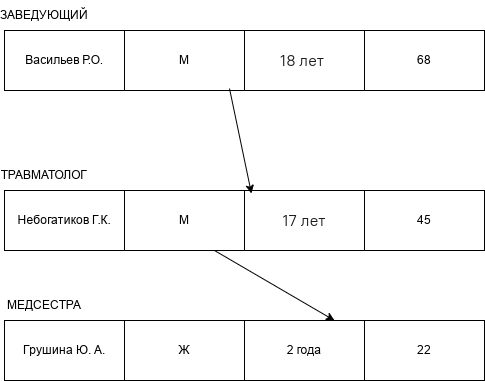

The diagram above was exported from draw.io. Its source (the exported page's mxGraphModel, read from the mxfile embedded in the PNG):
<mxGraphModel dx="1406" dy="739" grid="1" gridSize="10" guides="1" tooltips="1" connect="1" arrows="1" fold="1" page="1" pageScale="1" pageWidth="827" pageHeight="1169" math="0" shadow="0">
  <root>
    <mxCell id="0" />
    <mxCell id="1" parent="0" />
    <mxCell id="YZysF6zbJZerHvcyx0tE-2" parent="1" style="rounded=0;whiteSpace=wrap;html=1;" value="Васильев Р.О." vertex="1">
      <mxGeometry height="60" width="120" x="130" y="50" as="geometry" />
    </mxCell>
    <mxCell id="YZysF6zbJZerHvcyx0tE-3" parent="1" style="rounded=0;whiteSpace=wrap;html=1;" value="М" vertex="1">
      <mxGeometry height="60" width="120" x="250" y="50" as="geometry" />
    </mxCell>
    <mxCell id="YZysF6zbJZerHvcyx0tE-4" parent="1" style="rounded=0;whiteSpace=wrap;html=1;" value="&lt;div class=&quot;qwen-markdown-paragraph&quot; style=&quot;margin: 1rem 0px; padding: 0px; box-sizing: border-box; border-width: 0px; border-style: solid; border-color: rgb(227, 227, 227); color: rgb(29, 29, 31); font-family: system-ui, ui-sans-serif, -apple-system, BlinkMacSystemFont, Inter, NotoSansHans, sans-serif; font-size: 16px; white-space-collapse: preserve-breaks; background-color: rgb(255, 255, 255);&quot;&gt;18 лет&amp;nbsp;&lt;/div&gt;&lt;div class=&quot;qwen-markdown-space&quot; style=&quot;margin: 1rem 0px; padding: 0px; box-sizing: border-box; border-width: 0px; border-style: solid; border-color: rgb(227, 227, 227); color: rgb(29, 29, 31); font-family: system-ui, ui-sans-serif, -apple-system, BlinkMacSystemFont, Inter, NotoSansHans, sans-serif; font-size: 16px; text-align: start; white-space-collapse: preserve-breaks; background-color: rgb(255, 255, 255);&quot;&gt;&lt;/div&gt;" vertex="1">
      <mxGeometry height="60" width="120" x="370" y="50" as="geometry" />
    </mxCell>
    <mxCell id="YZysF6zbJZerHvcyx0tE-5" parent="1" style="text;html=1;whiteSpace=wrap;strokeColor=none;fillColor=none;align=center;verticalAlign=middle;rounded=0;" value="ЗАВЕДУЮЩИЙ" vertex="1">
      <mxGeometry height="30" width="60" x="140" y="20" as="geometry" />
    </mxCell>
    <mxCell id="YZysF6zbJZerHvcyx0tE-7" parent="1" style="rounded=0;whiteSpace=wrap;html=1;" value="Грушина Ю. А." vertex="1">
      <mxGeometry height="60" width="120" x="130" y="340" as="geometry" />
    </mxCell>
    <mxCell id="YZysF6zbJZerHvcyx0tE-9" parent="1" style="rounded=0;whiteSpace=wrap;html=1;" value="2 года" vertex="1">
      <mxGeometry height="60" width="120" x="370" y="340" as="geometry" />
    </mxCell>
    <mxCell id="YZysF6zbJZerHvcyx0tE-10" parent="1" style="rounded=0;whiteSpace=wrap;html=1;" value="68" vertex="1">
      <mxGeometry height="60" width="120" x="490" y="50" as="geometry" />
    </mxCell>
    <mxCell id="YZysF6zbJZerHvcyx0tE-11" parent="1" style="text;html=1;whiteSpace=wrap;strokeColor=none;fillColor=none;align=center;verticalAlign=middle;rounded=0;" value="МЕДСЕСТРА" vertex="1">
      <mxGeometry height="30" width="60" x="140" y="310" as="geometry" />
    </mxCell>
    <mxCell id="YZysF6zbJZerHvcyx0tE-13" parent="1" style="whiteSpace=wrap;html=1;" value="22" vertex="1">
      <mxGeometry height="60" width="120" x="490" y="340" as="geometry" />
    </mxCell>
    <mxCell id="9H5djLofgicXS5qvuEko-1" parent="1" style="rounded=0;whiteSpace=wrap;html=1;" value="Небогатиков Г.К." vertex="1">
      <mxGeometry height="60" width="120" x="130" y="210" as="geometry" />
    </mxCell>
    <mxCell id="9H5djLofgicXS5qvuEko-2" parent="1" style="rounded=0;whiteSpace=wrap;html=1;" value="М" vertex="1">
      <mxGeometry height="60" width="120" x="250" y="210" as="geometry" />
    </mxCell>
    <mxCell id="9H5djLofgicXS5qvuEko-3" parent="1" style="rounded=0;whiteSpace=wrap;html=1;" value="&lt;div class=&quot;qwen-markdown-paragraph&quot; style=&quot;margin: 1rem 0px; padding: 0px; box-sizing: border-box; border-width: 0px; border-style: solid; border-color: rgb(227, 227, 227); color: rgb(29, 29, 31); font-family: system-ui, ui-sans-serif, -apple-system, BlinkMacSystemFont, Inter, NotoSansHans, sans-serif; font-size: 16px; white-space-collapse: preserve-breaks; background-color: rgb(255, 255, 255);&quot;&gt;17 лет&lt;/div&gt;&lt;div class=&quot;qwen-markdown-space&quot; style=&quot;margin: 1rem 0px; padding: 0px; box-sizing: border-box; border-width: 0px; border-style: solid; border-color: rgb(227, 227, 227); color: rgb(29, 29, 31); font-family: system-ui, ui-sans-serif, -apple-system, BlinkMacSystemFont, Inter, NotoSansHans, sans-serif; font-size: 16px; text-align: start; white-space-collapse: preserve-breaks; background-color: rgb(255, 255, 255);&quot;&gt;&lt;/div&gt;" vertex="1">
      <mxGeometry height="60" width="120" x="370" y="210" as="geometry" />
    </mxCell>
    <mxCell id="9H5djLofgicXS5qvuEko-4" parent="1" style="text;html=1;whiteSpace=wrap;strokeColor=none;fillColor=none;align=center;verticalAlign=middle;rounded=0;" value="ТРАВМАТОЛОГ" vertex="1">
      <mxGeometry height="30" width="60" x="140" y="180" as="geometry" />
    </mxCell>
    <mxCell id="9H5djLofgicXS5qvuEko-5" parent="1" style="rounded=0;whiteSpace=wrap;html=1;" value="45" vertex="1">
      <mxGeometry height="60" width="120" x="490" y="210" as="geometry" />
    </mxCell>
    <mxCell id="9H5djLofgicXS5qvuEko-7" edge="1" parent="1" source="YZysF6zbJZerHvcyx0tE-3" style="endArrow=classic;html=1;rounded=0;exitX=0.875;exitY=0.967;exitDx=0;exitDy=0;exitPerimeter=0;entryX=0.058;entryY=0.05;entryDx=0;entryDy=0;entryPerimeter=0;" target="9H5djLofgicXS5qvuEko-3" value="">
      <mxGeometry height="50" relative="1" width="50" as="geometry">
        <mxPoint x="390" y="290" as="sourcePoint" />
        <mxPoint x="440" y="240" as="targetPoint" />
      </mxGeometry>
    </mxCell>
    <mxCell id="9H5djLofgicXS5qvuEko-10" edge="1" parent="1" source="9H5djLofgicXS5qvuEko-2" style="endArrow=classic;html=1;rounded=0;exitX=0.75;exitY=1;exitDx=0;exitDy=0;entryX=0.75;entryY=0;entryDx=0;entryDy=0;" target="YZysF6zbJZerHvcyx0tE-9" value="">
      <mxGeometry height="50" relative="1" width="50" as="geometry">
        <mxPoint x="390" y="290" as="sourcePoint" />
        <mxPoint x="440" y="240" as="targetPoint" />
      </mxGeometry>
    </mxCell>
    <mxCell id="9H5djLofgicXS5qvuEko-12" parent="1" style="rounded=0;whiteSpace=wrap;html=1;" value="Ж" vertex="1">
      <mxGeometry height="60" width="120" x="250" y="340" as="geometry" />
    </mxCell>
  </root>
</mxGraphModel>